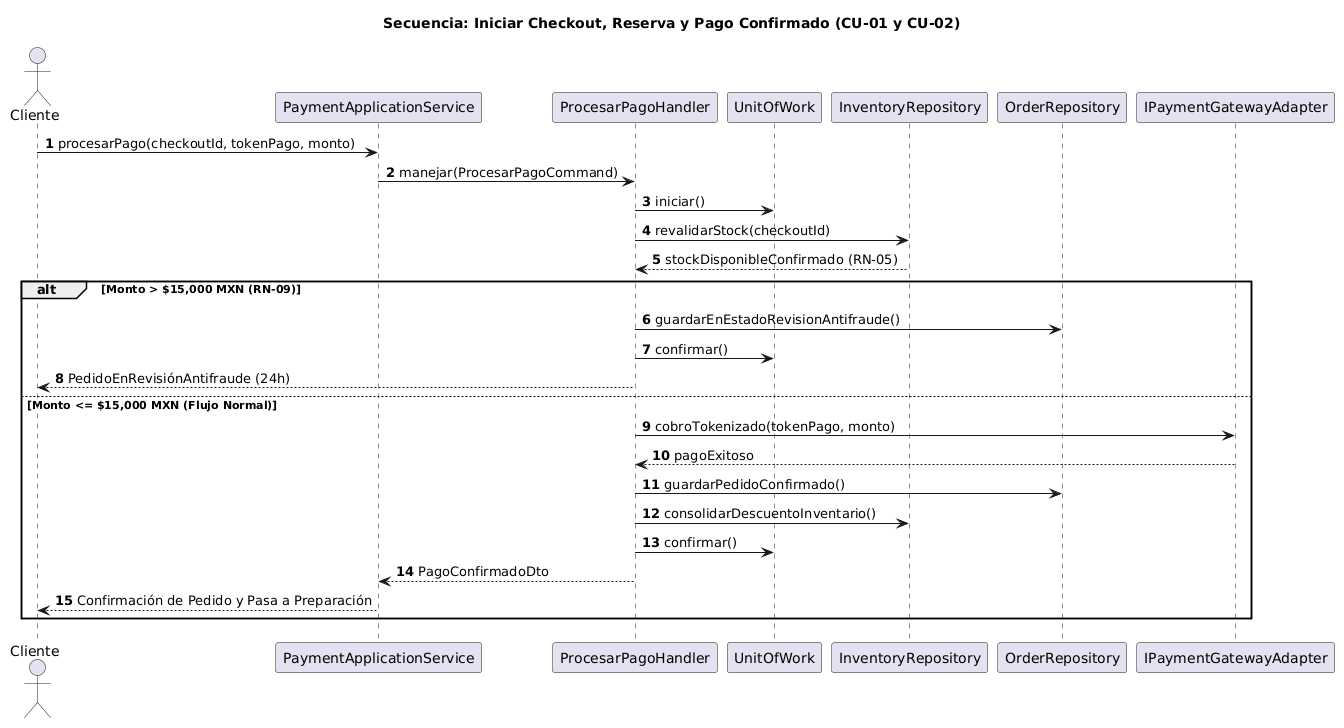

The diagram above was rendered by PlantUML. Its source (embedded in the PNG):
@startuml
title Secuencia: Iniciar Checkout, Reserva y Pago Confirmado (CU-01 y CU-02)
skinparam shadowing false
skinparam defaultFontName Arial
autonumber

actor Cliente
participant "PaymentApplicationService" as PAS
participant "ProcesarPagoHandler" as PPH
participant "UnitOfWork" as UOW
participant "InventoryRepository" as IR
participant "OrderRepository" as OR
participant "IPaymentGatewayAdapter" as PGA

Cliente -> PAS : procesarPago(checkoutId, tokenPago, monto)
PAS -> PPH : manejar(ProcesarPagoCommand)
PPH -> UOW : iniciar()
PPH -> IR : revalidarStock(checkoutId)
IR --> PPH : stockDisponibleConfirmado (RN-05)

alt Monto > $15,000 MXN (RN-09)
    PPH -> OR : guardarEnEstadoRevisionAntifraude()
    PPH -> UOW : confirmar()
    PPH --> Cliente : PedidoEnRevisiónAntifraude (24h)
else Monto <= $15,000 MXN (Flujo Normal)
    PPH -> PGA : cobroTokenizado(tokenPago, monto)
    PGA --> PPH : pagoExitoso
    PPH -> OR : guardarPedidoConfirmado()
    PPH -> IR : consolidarDescuentoInventario()
    PPH -> UOW : confirmar()
    PPH --> PAS : PagoConfirmadoDto
    PAS --> Cliente : Confirmación de Pedido y Pasa a Preparación
end
@enduml